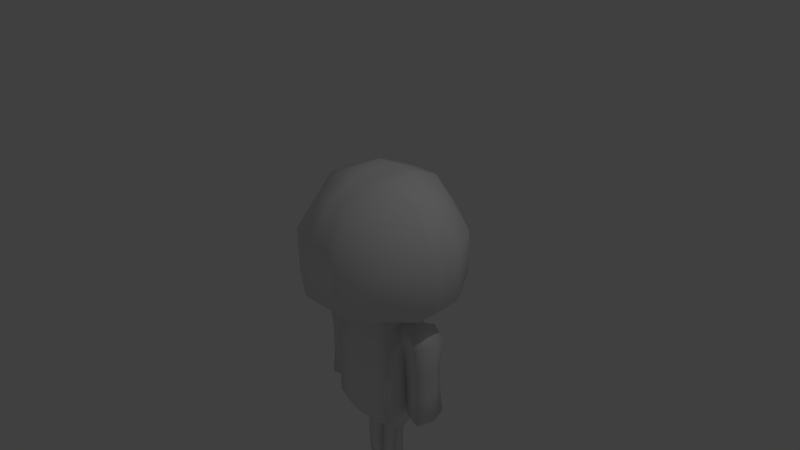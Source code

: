 # Source: Player.blend  (saved by Blender 2.68.0; exported with 4.5.12 LTS)
import bpy
from mathutils import Matrix  # noqa: F401  (used for matrix-valued properties, if any)

bpy.ops.wm.read_factory_settings(use_empty=True)
scene = bpy.context.scene
scene.name = 'Scene'

# ---- collections
col_collection_1 = bpy.data.collections.new('Collection 1'); scene.collection.children.link(col_collection_1)

# ---- world
world_world = bpy.data.worlds.new('World'); scene.world = world_world
world_world.color = (0.05088, 0.05088, 0.05088)
world_world.use_sun_shadow = False
world_world.sun_shadow_jitter_overblur = 0.0
world_world.cycles.sampling_method = 'MANUAL'
world_world.cycles.sample_map_resolution = 256

# ---- cameras
cam_camera = bpy.data.cameras.new('Camera')
cam_camera.clip_end = 100.0
cam_camera.lens = 35.0
cam_camera.sensor_width = 32.0
cam_camera.sensor_height = 18.0
cam_camera.ortho_scale = 7.314
cam_camera.dof.focus_distance = 0.0
cam_camera.dof.aperture_fstop = 128.0

# ---- lights
light_lamp = bpy.data.lights.new('Lamp', 'POINT')
light_lamp.transmission_factor = 0.0
light_lamp.cutoff_distance = 30.0
light_lamp.energy = 100.0
light_lamp.shadow_buffer_clip_start = 1.001
light_lamp.shadow_soft_size = 0.1
light_lamp.shadow_maximum_resolution = 0.006
light_lamp.use_absolute_resolution = True
light_lamp.cycles.use_multiple_importance_sampling = False

# ---- meshes
me_cube_001 = bpy.data.meshes.new('Cube.001')
me_cube_001.from_pydata([(0.6221, 0.7323, -0.5214), (0.6221, -0.4059, -0.5214), (0.6221, 0.7323, 0.7166), (0.6221, -0.4059, 0.7166), (0.2068, 0.9196, 0.9039), (0.8094, 0.9196, 0.3013), (0.8094, 0.9196, -0.2816), (0.2068, 0.9196, -0.6798), (0.8094, 0.317, 0.9039), (0.8094, 0.009425, 0.9039), (0.8094, -0.5932, 0.3013), (0.8094, -0.5932, -0.2816), (0.8094, 0.009425, -0.6798), (0.8094, 0.317, -0.6798), (0.2068, -0.5932, 0.9039), (0.2068, -0.5932, -0.6798), (0.3067, 1.219, 0.4012), (0.3067, 1.219, -0.3785), (1.109, 0.4169, 0.4012), (1.109, 0.4169, -0.3785), (1.109, -0.09045, 0.4012), (1.109, -0.09045, -0.3785), (0.3067, -0.8928, 0.4012), (0.3067, -0.8928, -0.3785), (0.3067, -0.09045, -0.8174), (0.3067, 0.4169, -0.8174), (0.3067, -0.09045, 1.118), (0.3067, 0.4169, 1.118), (0.3067, 0.4169, -2.544), (0.3067, -0.09045, -2.544), (0.4922, -0.2439, -2.258), (0.4922, -0.2439, -1.254), (0.4922, 0.5704, -2.258), (0.4922, 0.5704, -1.254), (0.4304, -0.1928, -1.108), (0.3685, -0.1416, -0.9629), (0.4304, 0.5192, -1.108), (0.3685, 0.468, -0.9629), (0.8094, 0.1119, 0.9039), (0.8094, 0.2145, 0.9039), (0.8094, 0.2145, -0.6798), (0.8094, 0.1119, -0.6798), (1.109, 0.07866, 0.4012), (1.109, 0.2478, 0.4012), (1.109, 0.07866, -0.3785), (1.109, 0.2478, -0.3785), (0.3067, 0.2478, -0.8174), (0.3067, 0.07866, -0.8174), (0.3067, 0.2478, 1.118), (0.3067, 0.07866, 1.118), (0.5372, 0.2694, -1.875), (0.4836, 0.2694, -1.522), (0.4836, 0.05705, -1.522), (0.5372, 0.05705, -1.875), (0.3067, 0.2478, -2.694), (0.3067, 0.07866, -2.694), (0.8445, -0.05077, -1.477), (0.8445, -0.05077, -1.83), (0.8445, 0.3772, -1.477), (0.8445, 0.3772, -1.83), (0.2666, 0.2373, -3.252), (0.2728, 0.2159, -3.02), (0.03381, 0.2159, -3.02), (0.04001, 0.2373, -3.252), (0.4922, 0.02749, -1.254), (0.4922, 0.2989, -1.254), (0.4922, 0.02749, -2.258), (0.4922, 0.2989, -2.258), (0.04001, 0.0649, -3.252), (0.03381, 0.06148, -3.021), (0.2728, 0.06148, -3.021), (0.2666, 0.0649, -3.252), (0.3685, 0.0616, -0.9629), (0.3685, 0.2648, -0.9629), (0.4304, 0.04455, -1.108), (0.4304, 0.2819, -1.108), (0.8675, 0.4024, -2.243), (0.8675, -0.07598, -2.243), (0.2707, 0.2279, -3.517), (0.2707, 0.09847, -3.517), (0.5576, 0.2819, -2.293), (0.5576, 0.04455, -2.293), (0.03593, 0.2279, -3.517), (0.03593, 0.09847, -3.517), (0.01555, 0.08723, -2.755), (0.01555, 0.2144, -2.755), (0.2911, 0.08723, -2.755), (0.2911, 0.2144, -2.755), (0.7428, -0.0416, -0.889), (0.7428, 0.368, -0.889), (0.8675, -0.07598, -1.059), (0.8675, 0.4024, -1.059), (0.8094, 0.1632, 0.9039), (0.8094, 0.1632, -0.6798), (1.109, 0.1632, 0.4012), (1.109, 0.1632, -0.3785), (0.3067, 0.1632, -0.8174), (0.3067, 0.1632, 1.118), (0.3067, 0.1632, -2.694), (0.4922, 0.1632, -1.254), (0.4922, 0.1632, -2.258), (0.924, 0.1632, -1.83), (0.924, 0.1632, -1.477), (0.5372, 0.1632, -1.875), (0.4836, 0.1632, -1.522), (0.3685, 0.1632, -0.9), (0.4304, 0.1632, -1.108), (0.2666, 0.1511, -3.252), (0.2728, 0.1387, -3.02), (0.04001, 0.1511, -3.252), (0.03381, 0.1387, -3.02), (0.9471, 0.1632, -2.243), (0.5576, 0.1632, -2.293), (0.766, 0.1632, -0.889), (0.9471, 0.1632, -1.059), (0.2707, 0.1632, -3.517), (0.03593, 0.1632, -3.517), (0.01555, 0.1508, -2.755), (0.2911, 0.1508, -2.755), (0.6908, 0.003141, -1.853), (0.664, 0.003141, -1.499), (0.6908, 0.3233, -1.853), (0.664, 0.3233, -1.499), (0.7126, 0.3421, -2.268), (0.7126, -0.01571, -2.268), (0.6489, -0.01571, -1.083), (0.5557, 0.01, -0.926), (0.6489, 0.3421, -1.083), (0.5557, 0.3164, -0.926), (0.7524, 0.1632, -2.329), (0.5955, 0.1632, -0.8631), (0.2461, -0.2439, -1.254), (0.2461, -0.2439, -2.258), (0.1843, -0.1416, -0.9629), (0.2152, -0.1928, -1.108), (0.1533, 0.2478, 1.118), (0.1533, 0.07866, 1.118), (0.1533, 0.2854, -3.252), (0.1533, 0.264, -3.02), (0.1533, 0.0649, -3.252), (0.1533, 0.06148, -3.021), (0.1533, 0.2279, -3.517), (0.1533, 0.09847, -3.517), (0.1533, -0.8928, -0.3785), (0.1034, -0.5932, -0.6798), (0.1533, -0.8928, 0.4012), (0.1533, -0.09045, -0.8174), (0.1533, 0.4169, -0.8174), (0.1034, 0.9196, -0.6798), (0.1533, 1.219, -0.3785), (0.1533, 1.219, 0.4012), (0.1034, 0.9196, 0.9039), (0.1533, 0.4169, 1.118), (0.1533, -0.09045, 1.118), (0.1034, -0.5932, 0.9039), (0.1533, -0.03726, -2.637), (0.1533, 0.3578, -2.641), (0.2461, 0.5704, -1.254), (0.2461, 0.5704, -2.258), (0.1533, 0.08723, -2.755), (0.1843, 0.468, -0.9629), (0.2152, 0.5192, -1.108), (0.1533, 0.2625, -2.755), (0.1533, 0.2478, -2.694), (0.1533, 0.07866, -2.694), (0.1533, 0.1632, -3.517), (0.1533, 0.1632, 1.118), (0.4162, -0.2089, -2.394), (0.4162, 0.5353, -2.394), (0.4162, 0.2872, -2.478), (0.4162, 0.03918, -2.478), (0.4162, 0.1632, -2.478), (0.1913, 0.5353, -2.478), (0.1913, -0.2089, -2.478), (-0.6221, 0.7323, -0.5214), (-0.6221, -0.4059, -0.5214), (-0.6221, 0.7323, 0.7166), (-0.6221, -0.4059, 0.7166), (-0.2068, 0.9196, 0.9039), (-0.8094, 0.9196, 0.3013), (-0.8094, 0.9196, -0.2816), (-0.2068, 0.9196, -0.6798), (-0.8094, 0.317, 0.9039), (-0.8094, 0.009425, 0.9039), (-0.8094, -0.5932, 0.3013), (-0.8094, -0.5932, -0.2816), (-0.8094, 0.009425, -0.6798), (-0.8094, 0.317, -0.6798), (-0.2068, -0.5932, 0.9039), (-0.2068, -0.5932, -0.6798), (-0.3067, 1.219, 0.4012), (-0.3067, 1.219, -0.3785), (-1.109, 0.4169, 0.4012), (-1.109, 0.4169, -0.3785), (-1.109, -0.09045, 0.4012), (-1.109, -0.09045, -0.3785), (-0.3067, -0.8928, 0.4012), (-0.3067, -0.8928, -0.3785), (-0.3067, -0.09045, -0.8174), (-0.3067, 0.4169, -0.8174), (-0.3067, -0.09045, 1.118), (-0.3067, 0.4169, 1.118), (-0.3067, 0.4169, -2.544), (-0.3067, -0.09045, -2.544), (-0.4922, -0.2439, -2.258), (-0.4922, -0.2439, -1.254), (-0.4922, 0.5704, -2.258), (-0.4922, 0.5704, -1.254), (-0.4304, -0.1928, -1.108), (-0.3685, -0.1416, -0.9629), (-0.4304, 0.5192, -1.108), (-0.3685, 0.468, -0.9629), (-0.8094, 0.1119, 0.9039), (-0.8094, 0.2145, 0.9039), (-0.8094, 0.2145, -0.6798), (-0.8094, 0.1119, -0.6798), (-1.109, 0.07866, 0.4012), (-1.109, 0.2478, 0.4012), (-1.109, 0.07866, -0.3785), (-1.109, 0.2478, -0.3785), (-0.3067, 0.2478, -0.8174), (-0.3067, 0.07866, -0.8174), (-0.3067, 0.2478, 1.118), (-0.3067, 0.07866, 1.118), (-0.5372, 0.2694, -1.875), (-0.4836, 0.2694, -1.522), (-0.4836, 0.05705, -1.522), (-0.5372, 0.05705, -1.875), (-0.3067, 0.2478, -2.694), (-0.3067, 0.07866, -2.694), (-0.8445, -0.05077, -1.477), (-0.8445, -0.05077, -1.83), (-0.8445, 0.3772, -1.477), (-0.8445, 0.3772, -1.83), (-0.2666, 0.2373, -3.252), (-0.2728, 0.2159, -3.02), (-0.03381, 0.2159, -3.02), (-0.04001, 0.2373, -3.252), (-0.4922, 0.02749, -1.254), (-0.4922, 0.2989, -1.254), (-0.4922, 0.02749, -2.258), (-0.4922, 0.2989, -2.258), (-0.04001, 0.0649, -3.252), (-0.03381, 0.06148, -3.021), (-0.2728, 0.06148, -3.021), (-0.2666, 0.0649, -3.252), (-0.3685, 0.0616, -0.9629), (-0.3685, 0.2648, -0.9629), (-0.4304, 0.04455, -1.108), (-0.4304, 0.2819, -1.108), (-0.8675, 0.4024, -2.243), (-0.8675, -0.07598, -2.243), (-0.2707, 0.2279, -3.517), (-0.2707, 0.09847, -3.517), (-0.5576, 0.2819, -2.293), (-0.5576, 0.04455, -2.293), (-0.03593, 0.2279, -3.517), (-0.03593, 0.09847, -3.517), (-0.01555, 0.08723, -2.755), (-0.01555, 0.2144, -2.755), (-0.2911, 0.08723, -2.755), (-0.2911, 0.2144, -2.755), (-0.7428, -0.0416, -0.889), (-0.7428, 0.368, -0.889), (-0.8675, -0.07598, -1.059), (-0.8675, 0.4024, -1.059), (0.0, -0.8928, -0.3785), (0.0, -0.5932, -0.6798), (0.0, -0.8928, 0.4012), (0.0, -0.09045, -0.8174), (0.0, 0.4169, -0.8174), (0.0, 0.9196, -0.6798), (0.0, 1.219, -0.3785), (0.0, 1.219, 0.4012), (0.0, 0.9196, 0.9039), (0.0, 0.4169, 1.118), (0.0, -0.09045, 1.118), (0.0, -0.5932, 0.9039), (0.0, -0.09045, -2.632), (0.0, 0.4169, -2.632), (0.0, -0.2439, -1.254), (0.0, -0.2439, -2.258), (0.0, 0.5704, -1.254), (0.0, 0.5704, -2.258), (0.0, -0.1416, -0.9629), (0.0, -0.1928, -1.108), (0.0, 0.468, -0.9629), (0.0, 0.5192, -1.108), (0.0, 0.2478, 1.118), (0.0, 0.07866, 1.118), (0.0, 0.2478, -2.632), (0.0, 0.07866, -2.632), (-0.8094, 0.1632, 0.9039), (-0.8094, 0.1632, -0.6798), (-1.109, 0.1632, 0.4012), (-1.109, 0.1632, -0.3785), (-0.3067, 0.1632, -0.8174), (-0.3067, 0.1632, 1.118), (-0.3067, 0.1632, -2.694), (-0.4922, 0.1632, -1.254), (-0.4922, 0.1632, -2.258), (-0.924, 0.1632, -1.83), (-0.924, 0.1632, -1.477), (-0.5372, 0.1632, -1.875), (-0.4836, 0.1632, -1.522), (-0.3685, 0.1632, -0.9), (-0.4304, 0.1632, -1.108), (-0.2666, 0.1511, -3.252), (-0.2728, 0.1387, -3.02), (-0.04001, 0.1511, -3.252), (-0.03381, 0.1387, -3.02), (-0.9471, 0.1632, -2.243), (-0.5576, 0.1632, -2.293), (-0.766, 0.1632, -0.889), (-0.9471, 0.1632, -1.059), (-0.2707, 0.1632, -3.517), (-0.03593, 0.1632, -3.517), (-0.01555, 0.1508, -2.755), (-0.2911, 0.1508, -2.755), (0.0, 0.1632, 1.118), (0.0, 0.1632, -2.632), (-0.6908, 0.003141, -1.853), (-0.664, 0.003141, -1.499), (-0.6908, 0.3233, -1.853), (-0.664, 0.3233, -1.499), (-0.7126, 0.3421, -2.268), (-0.7126, -0.01571, -2.268), (-0.6489, -0.01571, -1.083), (-0.5557, 0.01, -0.926), (-0.6489, 0.3421, -1.083), (-0.5557, 0.3164, -0.926), (-0.7524, 0.1632, -2.329), (-0.5955, 0.1632, -0.8631), (-0.2461, -0.2439, -1.254), (-0.2461, -0.2439, -2.258), (-0.1843, -0.1416, -0.9629), (-0.2152, -0.1928, -1.108), (-0.1533, 0.2478, 1.118), (-0.1533, 0.07866, 1.118), (-0.1533, 0.2854, -3.252), (-0.1533, 0.264, -3.02), (-0.1533, 0.0649, -3.252), (-0.1533, 0.06148, -3.021), (-0.1533, 0.2279, -3.517), (-0.1533, 0.09847, -3.517), (-0.1533, -0.8928, -0.3785), (-0.1034, -0.5932, -0.6798), (-0.1533, -0.8928, 0.4012), (-0.1533, -0.09045, -0.8174), (-0.1533, 0.4169, -0.8174), (-0.1034, 0.9196, -0.6798), (-0.1533, 1.219, -0.3785), (-0.1533, 1.219, 0.4012), (-0.1034, 0.9196, 0.9039), (-0.1533, 0.4169, 1.118), (-0.1533, -0.09045, 1.118), (-0.1034, -0.5932, 0.9039), (-0.1533, -0.03726, -2.637), (-0.1533, 0.3578, -2.641), (-0.2461, 0.5704, -1.254), (-0.2461, 0.5704, -2.258), (-0.1533, 0.08723, -2.755), (-0.1843, 0.468, -0.9629), (-0.2152, 0.5192, -1.108), (-0.1533, 0.2625, -2.755), (-0.1533, 0.2478, -2.694), (-0.1533, 0.07866, -2.694), (-0.1533, 0.1632, -3.517), (-0.1533, 0.1632, 1.118), (-0.4162, -0.2089, -2.394), (-0.4162, 0.5353, -2.394), (-0.4162, 0.2872, -2.478), (-0.4162, 0.03918, -2.478), (0.0, -0.2089, -2.478), (0.0, 0.5353, -2.478), (-0.4162, 0.1632, -2.478), (-0.1913, 0.5353, -2.478), (-0.1913, -0.2089, -2.478)], [], [(17, 6, 0, 7), (21, 11, 1, 12), (25, 7, 0, 13), (4, 2, 5, 16), (16, 5, 6, 17), (6, 19, 13, 0), (44, 21, 12, 41), (2, 8, 18, 5), (5, 18, 19, 6), (38, 9, 20, 42), (42, 20, 21, 44), (9, 3, 10, 20), (20, 10, 11, 21), (11, 23, 15, 1), (3, 14, 22, 10), (10, 22, 23, 11), (15, 24, 12, 1), (46, 25, 13, 40), (3, 9, 26, 14), (39, 8, 27, 48), (8, 2, 4, 27), (148, 7, 25, 147), (145, 22, 14, 154), (172, 168, 28, 156), (170, 167, 29, 55), (149, 17, 7, 148), (161, 36, 33, 157), (157, 33, 32, 158), (74, 34, 31, 64), (64, 31, 30, 66), (147, 25, 37, 160), (160, 37, 36, 161), (47, 24, 35, 72), (72, 35, 34, 74), (19, 45, 40, 13), (95, 44, 41, 93), (8, 39, 43, 18), (92, 38, 42, 94), (18, 43, 45, 19), (94, 42, 44, 95), (24, 47, 41, 12), (96, 46, 40, 93), (9, 38, 49, 26), (92, 39, 48, 97), (168, 169, 54, 28), (171, 170, 55, 98), (102, 56, 57, 101), (114, 90, 56, 102), (104, 51, 50, 103), (106, 75, 51, 104), (36, 75, 65, 33), (106, 74, 64, 99), (33, 65, 67, 32), (99, 64, 66, 100), (120, 52, 53, 119), (125, 74, 52, 120), (122, 58, 59, 121), (127, 91, 58, 122), (25, 46, 73, 37), (96, 47, 72, 105), (37, 73, 75, 36), (138, 61, 60, 137), (129, 111, 77, 124), (121, 59, 76, 123), (128, 89, 91, 127), (162, 87, 61, 138), (140, 69, 68, 139), (130, 113, 89, 128), (125, 90, 88, 126), (159, 84, 69, 140), (108, 70, 71, 107), (113, 88, 90, 114), (119, 53, 81, 124), (103, 50, 80, 112), (118, 86, 70, 108), (101, 57, 77, 111), (110, 62, 63, 109), (117, 85, 62, 110), (150, 273, 274, 151), (149, 272, 273, 150), (144, 143, 266, 267), (173, 373, 278, 155), (109, 63, 82, 116), (153, 276, 277, 154), (107, 71, 79, 115), (143, 145, 268, 266), (146, 144, 267, 269), (136, 289, 276, 153), (151, 274, 275, 152), (164, 155, 278, 291), (139, 68, 83, 142), (165, 142, 83, 116), (134, 285, 280, 131), (131, 280, 281, 132), (320, 290, 85, 117), (164, 291, 84, 159), (146, 269, 284, 133), (133, 284, 285, 134), (163, 54, 87, 162), (137, 60, 78, 141), (152, 275, 288, 135), (166, 319, 289, 136), (156, 163, 290, 279), (98, 55, 86, 118), (45, 95, 93, 40), (39, 92, 94, 43), (43, 94, 95, 45), (47, 96, 93, 41), (38, 92, 97, 49), (169, 171, 98, 54), (58, 102, 101, 59), (91, 114, 102, 58), (52, 104, 103, 53), (74, 106, 104, 52), (75, 106, 99, 65), (65, 99, 100, 67), (46, 96, 105, 73), (123, 76, 111, 129), (126, 88, 113, 130), (61, 108, 107, 60), (89, 113, 114, 91), (53, 103, 112, 81), (87, 118, 108, 61), (59, 101, 111, 76), (69, 110, 109, 68), (84, 117, 110, 69), (68, 109, 116, 83), (60, 107, 115, 78), (141, 165, 116, 82), (291, 320, 117, 84), (135, 288, 319, 166), (54, 98, 118, 87), (56, 120, 119, 57), (90, 125, 120, 56), (51, 122, 121, 50), (75, 127, 122, 51), (112, 129, 124, 81), (50, 121, 123, 80), (73, 128, 127, 75), (105, 130, 128, 73), (74, 125, 126, 72), (57, 119, 124, 77), (80, 123, 129, 112), (72, 126, 130, 105), (271, 148, 147, 270), (268, 145, 154, 277), (374, 172, 156, 279), (272, 149, 148, 271), (287, 161, 157, 282), (282, 157, 158, 283), (270, 147, 160, 286), (286, 160, 161, 287), (62, 138, 137, 63), (85, 162, 138, 62), (70, 140, 139, 71), (86, 159, 140, 70), (16, 150, 151, 4), (17, 149, 150, 16), (15, 23, 143, 144), (167, 173, 155, 29), (26, 153, 154, 14), (23, 22, 145, 143), (24, 15, 144, 146), (49, 136, 153, 26), (4, 151, 152, 27), (55, 29, 155, 164), (71, 139, 142, 79), (115, 79, 142, 165), (34, 134, 131, 31), (31, 131, 132, 30), (55, 164, 159, 86), (24, 146, 133, 35), (35, 133, 134, 34), (290, 163, 162, 85), (63, 137, 141, 82), (27, 152, 135, 48), (97, 166, 136, 49), (28, 54, 163, 156), (78, 115, 165, 141), (48, 135, 166, 97), (158, 32, 168, 172), (66, 30, 167, 170), (32, 67, 169, 168), (100, 66, 170, 171), (132, 281, 373, 173), (67, 100, 171, 169), (283, 158, 172, 374), (30, 132, 173, 167), (191, 181, 174, 180), (195, 186, 175, 185), (199, 187, 174, 181), (178, 190, 179, 176), (190, 191, 180, 179), (180, 174, 187, 193), (218, 215, 186, 195), (176, 179, 192, 182), (179, 180, 193, 192), (212, 216, 194, 183), (216, 218, 195, 194), (183, 194, 184, 177), (194, 195, 185, 184), (185, 175, 189, 197), (177, 184, 196, 188), (184, 185, 197, 196), (189, 175, 186, 198), (220, 214, 187, 199), (177, 188, 200, 183), (213, 222, 201, 182), (182, 201, 178, 176), (350, 349, 199, 181), (347, 356, 188, 196), (376, 358, 202, 370), (372, 229, 203, 369), (351, 350, 181, 191), (363, 359, 207, 210), (359, 360, 206, 207), (248, 238, 205, 208), (238, 240, 204, 205), (349, 362, 211, 199), (362, 363, 210, 211), (221, 246, 209, 198), (246, 248, 208, 209), (193, 187, 214, 219), (295, 293, 215, 218), (182, 192, 217, 213), (292, 294, 216, 212), (192, 193, 219, 217), (294, 295, 218, 216), (198, 186, 215, 221), (296, 293, 214, 220), (183, 200, 223, 212), (292, 297, 222, 213), (370, 202, 228, 371), (375, 298, 229, 372), (302, 301, 231, 230), (314, 302, 230, 264), (304, 303, 224, 225), (306, 304, 225, 249), (210, 207, 239, 249), (306, 299, 238, 248), (207, 206, 241, 239), (299, 300, 240, 238), (322, 321, 227, 226), (327, 322, 226, 248), (324, 323, 233, 232), (329, 324, 232, 265), (199, 211, 247, 220), (296, 305, 246, 221), (211, 210, 249, 247), (340, 339, 234, 235), (331, 326, 251, 311), (323, 325, 250, 233), (330, 329, 265, 263), (364, 340, 235, 261), (342, 341, 242, 243), (332, 330, 263, 313), (327, 328, 262, 264), (361, 342, 243, 258), (308, 307, 245, 244), (313, 314, 264, 262), (321, 326, 255, 227), (303, 312, 254, 224), (318, 308, 244, 260), (301, 311, 251, 231), (310, 309, 237, 236), (317, 310, 236, 259), (352, 353, 274, 273), (351, 352, 273, 272), (346, 267, 266, 345), (377, 357, 278, 373), (309, 316, 256, 237), (355, 356, 277, 276), (307, 315, 253, 245), (345, 266, 268, 347), (348, 269, 267, 346), (338, 355, 276, 289), (353, 354, 275, 274), (366, 291, 278, 357), (341, 344, 257, 242), (367, 316, 257, 344), (336, 333, 280, 285), (333, 334, 281, 280), (320, 317, 259, 290), (366, 361, 258, 291), (348, 335, 284, 269), (335, 336, 285, 284), (365, 364, 261, 228), (339, 343, 252, 234), (354, 337, 288, 275), (368, 338, 289, 319), (358, 279, 290, 365), (298, 318, 260, 229), (219, 214, 293, 295), (213, 217, 294, 292), (217, 219, 295, 294), (221, 215, 293, 296), (212, 223, 297, 292), (371, 228, 298, 375), (232, 233, 301, 302), (265, 232, 302, 314), (226, 227, 303, 304), (248, 226, 304, 306), (249, 239, 299, 306), (239, 241, 300, 299), (220, 247, 305, 296), (325, 331, 311, 250), (328, 332, 313, 262), (235, 234, 307, 308), (263, 265, 314, 313), (227, 255, 312, 303), (261, 235, 308, 318), (233, 250, 311, 301), (243, 242, 309, 310), (258, 243, 310, 317), (242, 257, 316, 309), (234, 252, 315, 307), (343, 256, 316, 367), (291, 258, 317, 320), (337, 368, 319, 288), (228, 261, 318, 298), (230, 231, 321, 322), (264, 230, 322, 327), (225, 224, 323, 324), (249, 225, 324, 329), (312, 255, 326, 331), (224, 254, 325, 323), (247, 249, 329, 330), (305, 247, 330, 332), (248, 246, 328, 327), (231, 251, 326, 321), (254, 312, 331, 325), (246, 305, 332, 328), (271, 270, 349, 350), (268, 277, 356, 347), (374, 279, 358, 376), (272, 271, 350, 351), (287, 282, 359, 363), (282, 283, 360, 359), (270, 286, 362, 349), (286, 287, 363, 362), (236, 237, 339, 340), (259, 236, 340, 364), (244, 245, 341, 342), (260, 244, 342, 361), (190, 178, 353, 352), (191, 190, 352, 351), (189, 346, 345, 197), (369, 203, 357, 377), (200, 188, 356, 355), (197, 345, 347, 196), (198, 348, 346, 189), (223, 200, 355, 338), (178, 201, 354, 353), (229, 366, 357, 203), (245, 253, 344, 341), (315, 367, 344, 253), (208, 205, 333, 336), (205, 204, 334, 333), (229, 260, 361, 366), (198, 209, 335, 348), (209, 208, 336, 335), (290, 259, 364, 365), (237, 256, 343, 339), (201, 222, 337, 354), (297, 223, 338, 368), (202, 358, 365, 228), (252, 343, 367, 315), (222, 297, 368, 337), (360, 376, 370, 206), (240, 372, 369, 204), (206, 370, 371, 241), (300, 375, 372, 240), (334, 377, 373, 281), (241, 371, 375, 300), (283, 374, 376, 360), (204, 369, 377, 334)])
me_cube_001.polygons.foreach_set('use_smooth', [True] * 376)
me_cube_001.use_remesh_preserve_volume = False
me_cube_001.use_remesh_preserve_attributes = False
me_cube_001.use_mirror_vertex_groups = False
me_cube_001.update()
arm_armature_001 = bpy.data.armatures.new('Armature.001')  # bones are not reproduced

# ---- objects
ob_armature_001 = bpy.data.objects.new('Armature.001', arm_armature_001)
ob_cube = bpy.data.objects.new('Cube', me_cube_001)
ob_lamp = bpy.data.objects.new('Lamp', light_lamp)
ob_camera = bpy.data.objects.new('Camera', cam_camera)

# ---- transforms, parenting, visibility, modifiers, constraints
ob_armature_001.location = (0.0, 0.1807, -2.439)
ob_armature_001.show_in_front = True
ob_armature_001.lineart.crease_threshold = 0.0
ob_cube.parent = ob_armature_001
ob_cube.matrix_parent_inverse = Matrix(((1.0, 0.0, 0.0, 0.0), (0.0, 1.0, 0.0, -0.1807), (0.0, 0.0, 1.0, 2.439), (0.0, 0.0, 0.0, 1.0)))
ob_cube.location = (0.0, 0.0, 0.0)
ob_cube.lineart.crease_threshold = 0.0
_vg = ob_cube.vertex_groups.new(name='Bone')
for _i, _w in zip([28, 29, 30, 32, 84, 85, 117, 132, 155, 156, 158, 164, 167, 168, 172, 173, 202, 203, 204, 206, 258, 259, 278, 279, 281, 283, 290, 291, 317, 320, 334, 357, 358, 360, 366, 369, 370, 373, 374, 376, 377], [0.02214, 0.03362, 0.01894, 0.01679, 0.04879, 0.05122, 0.05247, 0.1118, 0.07259, 0.06716, 0.1126, 0.007585, 0.03306, 0.02588, 0.1062, 0.1065, 0.02214, 0.03362, 0.01894, 0.01679, 0.04879, 0.05122, 0.2344, 0.2293, 0.4344, 0.4705, 0.2393, 0.2397, 0.05247, 0.2468, 0.1118, 0.07259, 0.06716, 0.1126, 0.007585, 0.03306, 0.02588, 0.268, 0.2704, 0.1062, 0.1065]): _vg.add([_i], _w, 'REPLACE')
_vg = ob_cube.vertex_groups.new(name='Bone.016')
_vg = ob_cube.vertex_groups.new(name='Bone.015')
for _i, _w in zip([24, 25, 30, 31, 32, 33, 34, 35, 36, 37, 64, 65, 74, 75, 99, 106, 131, 132, 133, 134, 146, 147, 157, 158, 160, 161, 198, 199, 204, 205, 206, 207, 208, 209, 210, 211, 238, 239, 248, 249, 269, 270, 280, 281, 282, 283, 284, 285, 286, 287, 299, 306, 333, 334, 335, 336, 348, 349, 359, 360, 362, 363], [0.03694, 0.02103, 0.007657, 0.5346, 0.004213, 0.5443, 0.3401, 0.1468, 0.3565, 0.141, 0.5686, 0.5813, 0.1084, 0.1065, 0.583, 0.1348, 0.6513, 0.008225, 0.1716, 0.3601, 0.05904, 0.04749, 0.6685, 0.004064, 0.1626, 0.3699, 0.03694, 0.02103, 0.007657, 0.5346, 0.004214, 0.5444, 0.3401, 0.1468, 0.3565, 0.141, 0.5686, 0.5813, 0.1084, 0.1065, 0.06711, 0.05682, 0.7285, 0.01853, 0.76, 0.01408, 0.2909, 0.5551, 0.2955, 0.5799, 0.583, 0.1348, 0.6513, 0.008225, 0.1716, 0.3601, 0.05904, 0.04749, 0.6685, 0.004064, 0.1626, 0.3699]): _vg.add([_i], _w, 'REPLACE')
_vg = ob_cube.vertex_groups.new(name='Bone.009')
for _i, _w in zip([0, 1, 7, 12, 13, 15, 19, 21, 24, 25, 31, 33, 34, 35, 36, 37, 40, 41, 44, 45, 46, 47, 51, 52, 64, 65, 72, 73, 74, 75, 88, 89, 90, 91, 93, 95, 96, 99, 104, 105, 106, 113, 114, 125, 126, 127, 128, 130, 131, 133, 134, 144, 146, 147, 148, 157, 160, 161, 267, 269, 270, 271, 280, 282, 284, 285, 286, 287, 333, 335, 336, 346, 348, 349, 359, 362, 363], [0.05176, 0.03703, 0.03894, 0.08128, 0.07749, 0.05303, 0.01461, 0.0142, 0.1928, 0.1939, 0.2246, 0.2287, 0.4013, 0.5574, 0.4089, 0.5773, 0.08213, 0.08399, 0.01675, 0.01685, 0.2782, 0.2742, 0.01295, 0.02266, 0.2371, 0.2274, 0.8318, 0.9063, 0.647, 0.6294, 0.4325, 0.4545, 0.1262, 0.09689, 0.08349, 0.01711, 0.3006, 0.221, 0.009406, 0.8518, 0.4598, 0.4331, 0.09543, 0.1674, 0.7053, 0.1485, 0.7471, 0.2407, 0.1574, 0.463, 0.4086, 0.03872, 0.1438, 0.1409, 0.02489, 0.1595, 0.5021, 0.421, 0.02205, 0.08014, 0.06857, 0.01066, 0.0729, 0.0666, 0.2444, 0.1489, 0.2563, 0.1493, 0.01839, 0.06458, 0.05055, 0.007126, 0.0341, 0.01857, 0.009712, 0.06317, 0.04395]): _vg.add([_i], _w, 'REPLACE')
_vg = ob_cube.vertex_groups.new(name='Bone.011')
for _i, _w in zip([31, 33, 34, 35, 36, 37, 50, 51, 52, 53, 56, 57, 58, 59, 64, 65, 72, 74, 75, 88, 89, 90, 91, 99, 101, 102, 103, 104, 105, 106, 113, 114, 119, 120, 121, 122, 125, 126, 127, 128, 130], [0.03973, 0.04298, 0.06879, 0.01436, 0.05711, 0.009521, 0.05824, 0.9004, 0.889, 0.06446, 0.899, 0.08371, 0.9126, 0.07054, 0.07466, 0.07501, 0.04863, 0.1986, 0.2211, 0.5593, 0.5402, 0.8567, 0.8899, 0.08718, 0.06097, 0.9043, 0.05893, 0.901, 0.03352, 0.3612, 0.5638, 0.8909, 0.05921, 0.9271, 0.03682, 0.9479, 0.8077, 0.2713, 0.8324, 0.2407, 0.7505]): _vg.add([_i], _w, 'REPLACE')
_vg = ob_cube.vertex_groups.new(name='Bone.013')
for _i, _w in zip([50, 51, 52, 53, 56, 57, 58, 59, 76, 77, 80, 81, 101, 102, 103, 104, 111, 112, 119, 120, 121, 122, 123, 124, 129], [0.9395, 0.06022, 0.06569, 0.9328, 0.08624, 0.9149, 0.07607, 0.9285, 0.9929, 0.9887, 0.9924, 0.9879, 0.9383, 0.086, 0.9386, 0.06062, 0.9949, 0.9912, 0.9395, 0.05762, 0.9558, 0.03254, 0.9949, 0.9917, 0.9932]): _vg.add([_i], _w, 'REPLACE')
_vg = ob_cube.vertex_groups.new(name='Bone.010')
for _i, _w in zip([131, 133, 134, 144, 146, 147, 157, 160, 161, 174, 175, 181, 186, 187, 189, 193, 195, 198, 199, 205, 207, 208, 209, 210, 211, 214, 215, 218, 219, 220, 221, 225, 226, 238, 239, 246, 247, 248, 249, 262, 263, 264, 265, 267, 269, 270, 271, 280, 282, 284, 285, 286, 287, 293, 295, 296, 299, 304, 305, 306, 313, 314, 327, 328, 329, 330, 332, 333, 335, 336, 346, 348, 349, 350, 359, 362, 363], [0.01839, 0.06458, 0.05055, 0.007127, 0.0341, 0.01857, 0.009713, 0.06317, 0.04395, 0.05176, 0.03703, 0.03894, 0.08128, 0.07749, 0.05303, 0.0146, 0.0142, 0.1928, 0.1939, 0.2246, 0.2287, 0.4013, 0.5574, 0.4089, 0.5773, 0.08213, 0.08399, 0.01675, 0.01684, 0.2782, 0.2742, 0.01295, 0.02266, 0.2371, 0.2274, 0.8318, 0.9063, 0.647, 0.6294, 0.4325, 0.4545, 0.1262, 0.09689, 0.02205, 0.08014, 0.06857, 0.01066, 0.07291, 0.0666, 0.2444, 0.1489, 0.2563, 0.1493, 0.08349, 0.01711, 0.3006, 0.221, 0.009406, 0.8518, 0.4598, 0.4331, 0.09543, 0.1674, 0.7053, 0.1485, 0.7471, 0.2407, 0.1574, 0.463, 0.4086, 0.03872, 0.1438, 0.1409, 0.02489, 0.1595, 0.5021, 0.421]): _vg.add([_i], _w, 'REPLACE')
_vg = ob_cube.vertex_groups.new(name='Bone.012')
for _i, _w in zip([205, 207, 208, 209, 210, 211, 224, 225, 226, 227, 230, 231, 232, 233, 238, 239, 246, 248, 249, 262, 263, 264, 265, 299, 301, 302, 303, 304, 305, 306, 313, 314, 321, 322, 323, 324, 327, 328, 329, 330, 332], [0.03973, 0.04298, 0.06879, 0.01436, 0.05711, 0.009521, 0.05824, 0.9004, 0.889, 0.06446, 0.899, 0.08371, 0.9126, 0.07054, 0.07466, 0.07501, 0.04863, 0.1986, 0.2211, 0.5593, 0.5402, 0.8567, 0.8899, 0.08718, 0.06097, 0.9043, 0.05893, 0.901, 0.03352, 0.3612, 0.5638, 0.8909, 0.05921, 0.9271, 0.03682, 0.9479, 0.8077, 0.2713, 0.8324, 0.2407, 0.7505]): _vg.add([_i], _w, 'REPLACE')
_vg = ob_cube.vertex_groups.new(name='Bone.014')
for _i, _w in zip([224, 225, 226, 227, 230, 231, 232, 233, 250, 251, 254, 255, 301, 302, 303, 304, 311, 312, 321, 322, 323, 324, 325, 326, 331], [0.9395, 0.06022, 0.06569, 0.9328, 0.08624, 0.9149, 0.07607, 0.9285, 0.9929, 0.9887, 0.9924, 0.9879, 0.9383, 0.086, 0.9386, 0.06062, 0.9949, 0.9912, 0.9395, 0.05762, 0.9558, 0.03254, 0.9949, 0.9917, 0.9932]): _vg.add([_i], _w, 'REPLACE')
_vg = ob_cube.vertex_groups.new(name='Bone.017')
_vg = ob_cube.vertex_groups.new(name='Bone.018')
for _i, _w in zip([0, 1, 2, 3, 4, 5, 6, 7, 8, 9, 10, 11, 12, 13, 14, 15, 16, 17, 18, 19, 20, 21, 22, 23, 24, 25, 26, 27, 31, 33, 34, 35, 36, 37, 38, 39, 40, 41, 42, 43, 44, 45, 46, 47, 48, 49, 72, 73, 92, 93, 94, 95, 96, 97, 105, 131, 133, 134, 135, 136, 143, 144, 145, 146, 147, 148, 149, 150, 151, 152, 153, 154, 157, 160, 161, 166, 174, 175, 176, 177, 178, 179, 180, 181, 182, 183, 184, 185, 186, 187, 188, 189, 190, 191, 192, 193, 194, 195, 196, 197, 198, 199, 200, 201, 205, 207, 208, 209, 210, 211, 212, 213, 214, 215, 216, 217, 218, 219, 220, 221, 222, 223, 246, 247, 266, 267, 268, 269, 270, 271, 272, 273, 274, 275, 276, 277, 280, 282, 284, 285, 286, 287, 288, 289, 292, 293, 294, 295, 296, 297, 305, 319, 333, 335, 336, 337, 338, 345, 346, 347, 348, 349, 350, 351, 352, 353, 354, 355, 356, 359, 362, 363, 368], [0.9274, 0.9327, 0.9921, 0.9918, 0.9944, 0.9853, 0.9643, 0.9198, 0.9931, 0.9931, 0.9849, 0.9649, 0.894, 0.9015, 0.9935, 0.9017, 0.9884, 0.9639, 0.9861, 0.9569, 0.986, 0.9562, 0.9868, 0.9585, 0.7304, 0.7444, 0.9955, 0.9957, 0.05011, 0.03436, 0.1001, 0.2174, 0.09145, 0.2086, 0.9932, 0.9932, 0.8968, 0.894, 0.9861, 0.9861, 0.9553, 0.9556, 0.6873, 0.6862, 0.9958, 0.9958, 0.08764, 0.05102, 0.9932, 0.8951, 0.9861, 0.9553, 0.6661, 0.9958, 0.0978, 0.04166, 0.2727, 0.1169, 0.9961, 0.9961, 0.9577, 0.9029, 0.9869, 0.7446, 0.7694, 0.9206, 0.9639, 0.9886, 0.9945, 0.996, 0.9958, 0.9937, 0.02739, 0.2498, 0.104, 0.9961, 0.9274, 0.9327, 0.9922, 0.992, 0.9944, 0.9854, 0.9643, 0.9198, 0.9933, 0.9934, 0.985, 0.9649, 0.894, 0.9015, 0.9936, 0.9017, 0.9884, 0.9639, 0.9863, 0.957, 0.9862, 0.9562, 0.9868, 0.9585, 0.7304, 0.7444, 0.9956, 0.9958, 0.05011, 0.03436, 0.1001, 0.2174, 0.09145, 0.2086, 0.9934, 0.9934, 0.8967, 0.8939, 0.9863, 0.9863, 0.9553, 0.9557, 0.6873, 0.6862, 0.9959, 0.9958, 0.08764, 0.05102, 0.9574, 0.9035, 0.987, 0.765, 0.8019, 0.9213, 0.9639, 0.9887, 0.9945, 0.9961, 0.9959, 0.9937, 0.02903, 0.01145, 0.2051, 0.1016, 0.1813, 0.08361, 0.9962, 0.9962, 0.9934, 0.895, 0.9863, 0.9554, 0.6661, 0.9959, 0.09779, 0.9962, 0.04166, 0.2727, 0.1169, 0.9962, 0.9961, 0.9577, 0.9028, 0.9869, 0.7446, 0.7694, 0.9206, 0.9639, 0.9886, 0.9945, 0.996, 0.9958, 0.9937, 0.02739, 0.2498, 0.104, 0.9962]): _vg.add([_i], _w, 'REPLACE')
_vg = ob_cube.vertex_groups.new(name='Bone.001')
for _i, _w in zip([28, 29, 84, 85, 117, 132, 155, 156, 158, 164, 167, 172, 173, 202, 203, 204, 205, 206, 207, 208, 210, 228, 229, 238, 239, 240, 241, 258, 259, 278, 279, 281, 283, 290, 291, 298, 299, 300, 317, 320, 333, 334, 357, 358, 359, 360, 365, 366, 369, 370, 371, 372, 373, 374, 375, 376, 377], [0.009595, 0.02993, 0.05036, 0.05215, 0.05331, 0.03633, 0.07842, 0.06928, 0.02778, 0.009172, 0.009022, 0.09109, 0.09644, 0.4735, 0.4801, 0.4759, 0.05594, 0.4814, 0.05489, 0.006952, 0.007224, 0.1095, 0.0863, 0.03471, 0.03385, 0.5035, 0.505, 0.05323, 0.05339, 0.2671, 0.2516, 0.1497, 0.1419, 0.2445, 0.2449, 0.06603, 0.0308, 0.5081, 0.05484, 0.249, 0.01901, 0.409, 0.2289, 0.1741, 0.01602, 0.4187, 0.02403, 0.05966, 0.5406, 0.5835, 0.692, 0.7018, 0.2884, 0.2969, 0.7385, 0.5306, 0.4893]): _vg.add([_i], _w, 'REPLACE')
_vg = ob_cube.vertex_groups.new(name='Bone.003')
for _i, _w in zip([84, 85, 117, 132, 155, 156, 172, 173, 202, 203, 204, 205, 206, 207, 208, 210, 228, 229, 235, 236, 238, 239, 240, 241, 243, 244, 258, 259, 260, 261, 278, 279, 281, 283, 290, 291, 298, 299, 300, 308, 310, 317, 318, 320, 333, 334, 340, 342, 357, 358, 359, 360, 361, 364, 365, 366, 369, 370, 371, 372, 373, 374, 375, 376, 377], [0.0004485, 0.002458, 0.002354, 0.007582, 0.01368, 0.02003, 0.003394, 0.01217, 0.4382, 0.4085, 0.4224, 0.04902, 0.4221, 0.04627, 0.0003414, 0.0001578, 0.8668, 0.876, 0.001054, 0.06331, 0.02501, 0.02411, 0.4464, 0.4492, 0.07085, 0.0493, 0.7212, 0.7254, 0.9095, 0.9346, 0.1124, 0.131, 0.1101, 0.102, 0.1278, 0.1252, 0.915, 0.02152, 0.4513, 0.01303, 0.06666, 0.7143, 0.9352, 0.1153, 0.0108, 0.3656, 0.02198, 0.05441, 0.5786, 0.6464, 0.00744, 0.3672, 0.8993, 0.9262, 0.8891, 0.8461, 0.3526, 0.327, 0.2804, 0.2589, 0.07196, 0.0634, 0.2395, 0.2326, 0.2611]): _vg.add([_i], _w, 'REPLACE')
_vg = ob_cube.vertex_groups.new(name='Bone.006')
for _i, _w in zip([234, 235, 236, 237, 242, 243, 244, 245, 258, 259, 260, 261, 307, 308, 309, 310, 317, 318, 339, 340, 341, 342, 361, 364], [0.01273, 0.9441, 0.8359, 0.07727, 0.09014, 0.8186, 0.8887, 0.05657, 0.08871, 0.08113, 0.05635, 0.03065, 0.006649, 0.9302, 0.08312, 0.8254, 0.08716, 0.03897, 0.05061, 0.917, 0.06217, 0.8741, 0.05267, 0.04315]): _vg.add([_i], _w, 'REPLACE')
_vg = ob_cube.vertex_groups.new(name='Bone.005')
for _i, _w in zip([234, 235, 236, 237, 242, 243, 244, 245, 252, 253, 256, 257, 307, 308, 309, 310, 315, 316, 339, 340, 341, 342, 343, 344, 367], [0.9676, 0.009219, 0.08679, 0.9161, 0.9014, 0.09645, 0.0594, 0.9401, 0.997, 0.9951, 0.9887, 0.9857, 0.9705, 0.02475, 0.9091, 0.09294, 0.9971, 0.9879, 0.947, 0.03998, 0.9333, 0.067, 0.9957, 0.9936, 0.9965]): _vg.add([_i], _w, 'REPLACE')
_vg = ob_cube.vertex_groups.new(name='Bone.002')
for _i, _w in zip([28, 29, 30, 31, 32, 33, 34, 36, 54, 55, 64, 65, 66, 67, 84, 85, 98, 99, 100, 117, 131, 132, 155, 156, 157, 158, 163, 164, 167, 168, 169, 170, 171, 172, 173, 202, 203, 258, 259, 278, 279, 281, 283, 290, 291, 317, 320, 334, 357, 358, 360, 366, 369, 373, 374, 376, 377], [0.4735, 0.4801, 0.4759, 0.05594, 0.4814, 0.05489, 0.006952, 0.007224, 0.1095, 0.0863, 0.03471, 0.03385, 0.5035, 0.505, 0.05323, 0.05339, 0.06603, 0.0308, 0.5081, 0.05484, 0.01901, 0.409, 0.2289, 0.1741, 0.01602, 0.4187, 0.02403, 0.05966, 0.5406, 0.5835, 0.692, 0.7018, 0.7385, 0.5306, 0.4893, 0.009595, 0.02993, 0.05036, 0.05215, 0.2671, 0.2516, 0.1497, 0.1419, 0.2445, 0.2449, 0.05331, 0.249, 0.03633, 0.07842, 0.06928, 0.02778, 0.009172, 0.009022, 0.2884, 0.2969, 0.09109, 0.09644]): _vg.add([_i], _w, 'REPLACE')
_vg = ob_cube.vertex_groups.new(name='Bone.004')
for _i, _w in zip([28, 29, 30, 31, 32, 33, 34, 36, 54, 55, 61, 62, 64, 65, 66, 67, 69, 70, 84, 85, 86, 87, 98, 99, 100, 108, 110, 117, 118, 131, 132, 138, 140, 155, 156, 157, 158, 159, 162, 163, 164, 167, 168, 169, 170, 171, 172, 173, 258, 259, 278, 279, 281, 283, 290, 291, 317, 320, 334, 357, 358, 373, 374, 376, 377], [0.4382, 0.4085, 0.4224, 0.04902, 0.4221, 0.04627, 0.0003415, 0.000158, 0.8668, 0.876, 0.001054, 0.06331, 0.02501, 0.02411, 0.4464, 0.4492, 0.07085, 0.0493, 0.7212, 0.7254, 0.9095, 0.9346, 0.915, 0.02153, 0.4513, 0.01303, 0.06666, 0.7143, 0.9352, 0.0108, 0.3656, 0.02198, 0.05441, 0.5786, 0.6464, 0.00744, 0.3672, 0.8993, 0.9262, 0.8891, 0.8461, 0.3526, 0.327, 0.2804, 0.2589, 0.2395, 0.2326, 0.2611, 0.0004486, 0.002458, 0.1124, 0.131, 0.1101, 0.102, 0.1278, 0.1252, 0.002354, 0.1153, 0.007582, 0.01368, 0.02003, 0.07196, 0.0634, 0.003394, 0.01217]): _vg.add([_i], _w, 'REPLACE')
_vg = ob_cube.vertex_groups.new(name='Bone.008')
for _i, _w in zip([60, 61, 62, 63, 68, 69, 70, 71, 84, 85, 86, 87, 107, 108, 109, 110, 117, 118, 137, 138, 139, 140, 159, 162], [0.01273, 0.9441, 0.8359, 0.07727, 0.09014, 0.8186, 0.8887, 0.05657, 0.08871, 0.08113, 0.05635, 0.03065, 0.006649, 0.9302, 0.08312, 0.8254, 0.08716, 0.03897, 0.05061, 0.917, 0.06217, 0.8741, 0.05267, 0.04315]): _vg.add([_i], _w, 'REPLACE')
_vg = ob_cube.vertex_groups.new(name='Bone.007')
for _i, _w in zip([60, 61, 62, 63, 68, 69, 70, 71, 78, 79, 82, 83, 107, 108, 109, 110, 115, 116, 137, 138, 139, 140, 141, 142, 165], [0.9676, 0.009219, 0.08679, 0.9161, 0.9014, 0.09645, 0.0594, 0.9401, 0.997, 0.9951, 0.9887, 0.9857, 0.9705, 0.02475, 0.9091, 0.09294, 0.9971, 0.9879, 0.947, 0.03998, 0.9333, 0.067, 0.9957, 0.9936, 0.9965]): _vg.add([_i], _w, 'REPLACE')
_m = ob_cube.modifiers.new('Armature', 'ARMATURE')
_m.object = ob_armature_001
ob_lamp.location = (4.076, 1.005, 5.904)
ob_lamp.rotation_euler = (0.6503, 0.05522, 1.866)
ob_lamp.lock_rotations_4d = False
ob_lamp.empty_display_type = 'ARROWS'
ob_lamp.color = (0.0, 0.0, 0.0, 0.0)
ob_lamp.lineart.crease_threshold = 0.0
ob_camera.location = (7.481, -6.508, 5.344)
ob_camera.rotation_euler = (1.109, 0.01082, 0.8149)
ob_camera.lock_rotations_4d = False
ob_camera.empty_display_type = 'ARROWS'
ob_camera.color = (0.0, 0.0, 0.0, 0.0)
ob_camera.display_type = 'WIRE'
ob_camera.lineart.crease_threshold = 0.0

# ---- collection membership
col_collection_1.objects.link(ob_armature_001)
col_collection_1.objects.link(ob_cube)
col_collection_1.objects.link(ob_lamp)
col_collection_1.objects.link(ob_camera)

# ---- scene / render settings (as saved in the file)
scene.camera = ob_camera
scene.frame_start = 1; scene.frame_end = 250; scene.frame_set(1)
scene.render.engine = 'BLENDER_EEVEE_NEXT'
scene.render.image_settings.color_mode = 'RGB'
scene.render.image_settings.compression = 90
scene.render.resolution_percentage = 50
scene.render.dither_intensity = 0.0
scene.cycles.use_denoising = False
scene.cycles.samples = 10
scene.cycles.sampling_pattern = 'TABULATED_SOBOL'
scene.cycles.light_sampling_threshold = 0.0
scene.cycles.use_adaptive_sampling = False
scene.cycles.use_light_tree = False
scene.cycles.blur_glossy = 0.0
scene.cycles.volume_bounces = 1
scene.cycles.pixel_filter_type = 'GAUSSIAN'
scene.cycles.sample_clamp_indirect = 0.0
scene.view_settings.view_transform = 'Standard'
bpy.context.view_layer.update()
